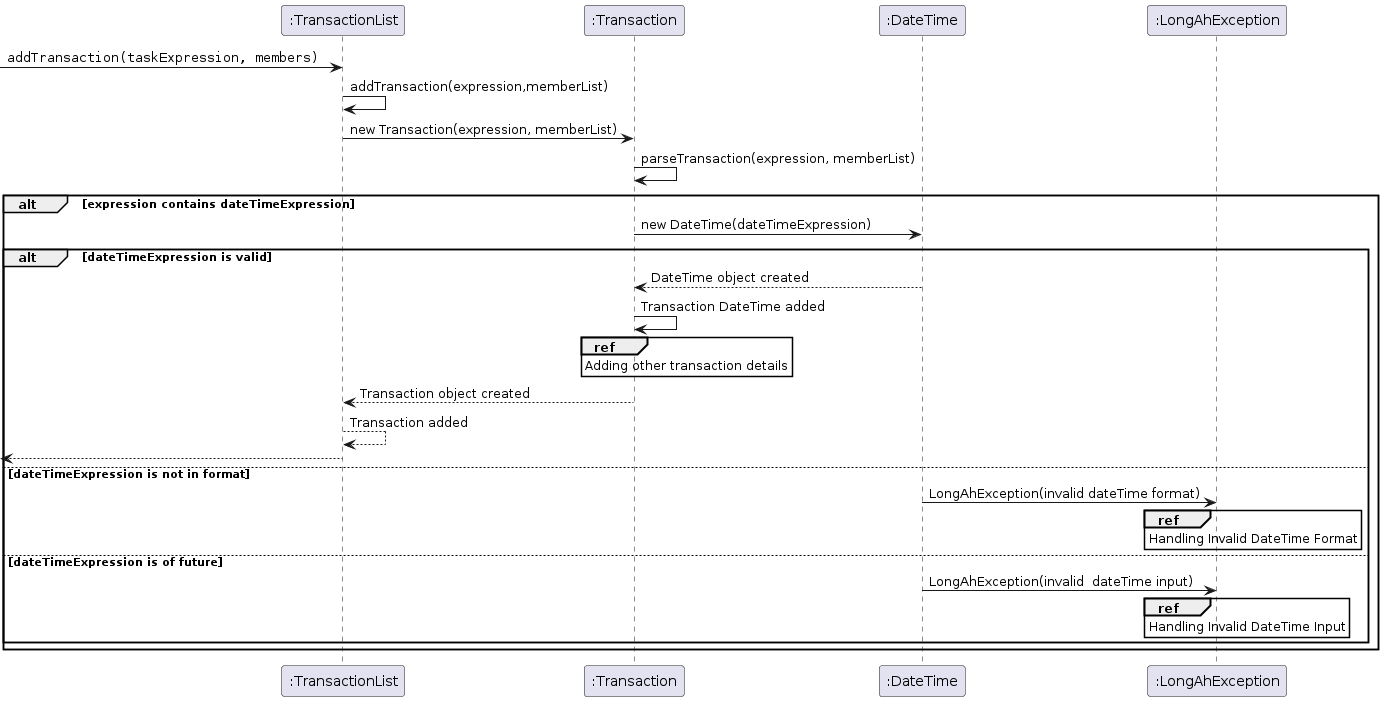

The diagram above was rendered by PlantUML. Its source (embedded in the PNG):
@startuml
participant ":TransactionList" as Foo1
participant ":Transaction" as Foo2
participant ":DateTime" as Foo3
participant ":LongAhException" as Foo4
[->      Foo1 : ""addTransaction(taskExpression, members)""
Foo1 -> Foo1:addTransaction(expression,memberList)
Foo1 -> Foo2: new Transaction(expression, memberList)
Foo2 -> Foo2:parseTransaction(expression, memberList)
alt expression contains dateTimeExpression
    Foo2 -> Foo3:new DateTime(dateTimeExpression)
    alt dateTimeExpression is valid
        Foo3 --> Foo2: DateTime object created
        Foo2 -> Foo2: Transaction DateTime added
        ref over Foo2: Adding other transaction details
        Foo2 --> Foo1: Transaction object created
        Foo1 --> Foo1: Transaction added
        Foo1 -->[      :
    else dateTimeExpression is not in format
        Foo3 -> Foo4:LongAhException(invalid dateTime format)
        ref over Foo4: Handling Invalid DateTime Format
   else dateTimeExpression is of future
        Foo3 -> Foo4: LongAhException(invalid  dateTime input)
        ref over Foo4: Handling Invalid DateTime Input
   end
end
@enduml